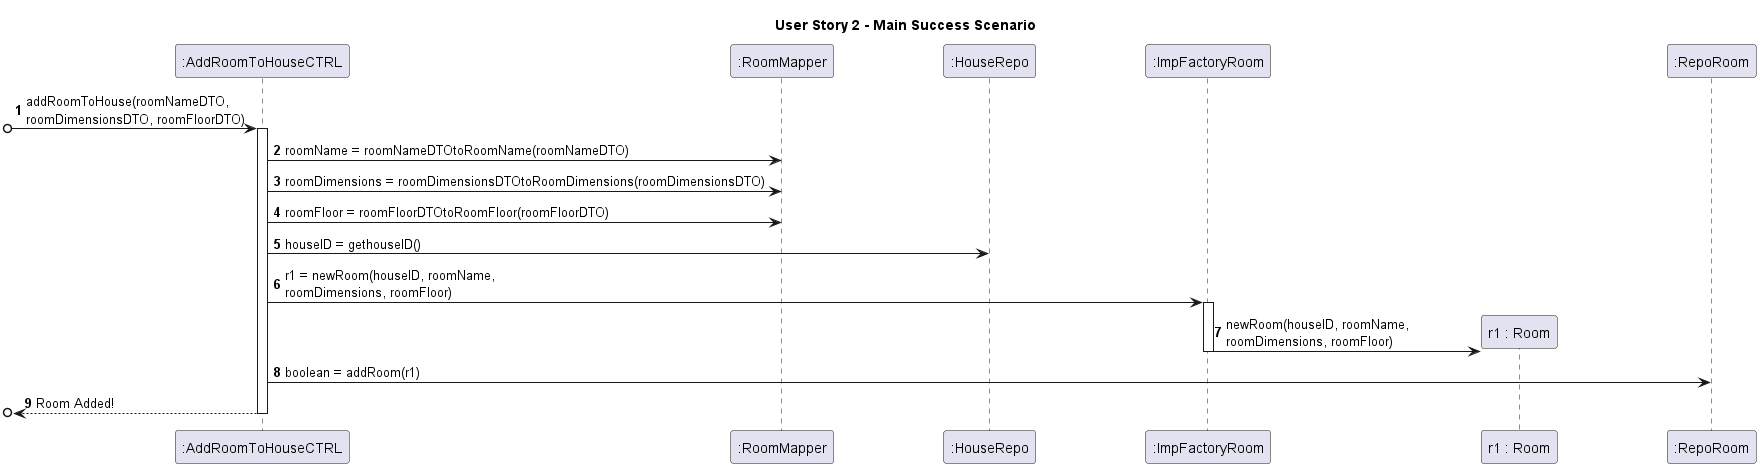

The diagram above was rendered by PlantUML. Its source (embedded in the PNG):
@startuml
autonumber
title User Story 2 - Main Success Scenario
participant ":AddRoomToHouseCTRL" as C
participant ":RoomMapper" as Rm
participant ":HouseRepo" as Hr
participant ":ImpFactoryRoom" as fR
participant "r1 : Room" as R
participant ":RepoRoom" as rR
skinparam ParticipantPadding 50

[o-> C : addRoomToHouse(roomNameDTO, \nroomDimensionsDTO, roomFloorDTO)
activate C
C -> Rm : roomName = roomNameDTOtoRoomName(roomNameDTO)
C -> Rm : roomDimensions = roomDimensionsDTOtoRoomDimensions(roomDimensionsDTO)
C -> Rm : roomFloor = roomFloorDTOtoRoomFloor(roomFloorDTO)
C -> Hr : houseID = gethouseID()
C -> fR : r1 = newRoom(houseID, roomName, \nroomDimensions, roomFloor)


activate fR
fR -> R** : newRoom(houseID, roomName,\nroomDimensions, roomFloor)
deactivate fR

C -> rR : boolean = addRoom(r1)
[o<-- C : Room Added!
deactivate C


@enduml